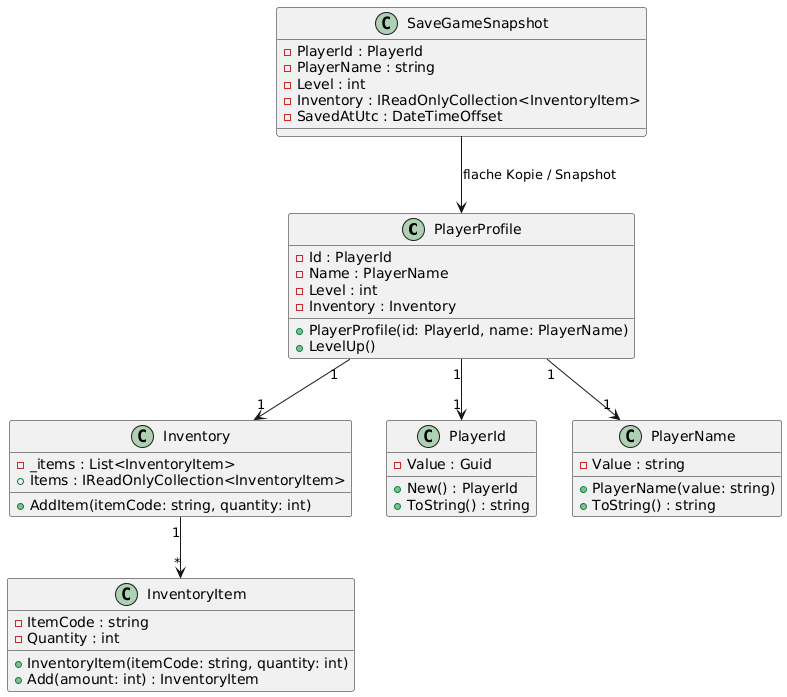

The diagram above was rendered by PlantUML. Its source (embedded in the PNG):
@startuml
' Aggregate Root
class PlayerProfile {
    - Id : PlayerId
    - Name : PlayerName
    - Level : int
    - Inventory : Inventory
    + PlayerProfile(id: PlayerId, name: PlayerName)
    + LevelUp()
}

' Inventory als Teil des Aggregats
class Inventory {
    - _items : List<InventoryItem>
    + Items : IReadOnlyCollection<InventoryItem>
    + AddItem(itemCode: string, quantity: int)
}

' Value Object / Record
class InventoryItem {
    - ItemCode : string
    - Quantity : int
    + InventoryItem(itemCode: string, quantity: int)
    + Add(amount: int) : InventoryItem
}

' Value Objects
class PlayerId {
    - Value : Guid
    + New() : PlayerId
    + ToString() : string
}

class PlayerName {
    - Value : string
    + PlayerName(value: string)
    + ToString() : string
}

' DTO für Persistenz
class SaveGameSnapshot {
    - PlayerId : PlayerId
    - PlayerName : string
    - Level : int
    - Inventory : IReadOnlyCollection<InventoryItem>
    - SavedAtUtc : DateTimeOffset
}

' Beziehungen
PlayerProfile "1" --> "1" Inventory
Inventory "1" --> "*" InventoryItem
PlayerProfile "1" --> "1" PlayerId
PlayerProfile "1" --> "1" PlayerName
SaveGameSnapshot --> PlayerProfile : flache Kopie / Snapshot
@enduml